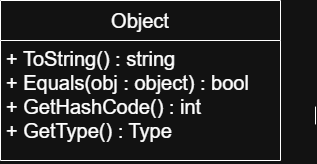

The diagram above was exported from draw.io. Its source (the exported page's mxGraphModel, read from the mxfile embedded in the PNG):
<mxGraphModel dx="872" dy="520" grid="1" gridSize="10" guides="1" tooltips="1" connect="1" arrows="1" fold="1" page="1" pageScale="1" pageWidth="850" pageHeight="1100" math="0" shadow="0">
  <root>
    <mxCell id="0" />
    <mxCell id="1" parent="0" />
    <mxCell id="1Xp5fT7hPcWM55m6BEOy-2" edge="1" parent="1" style="endArrow=none;html=1;rounded=0;" value="">
      <mxGeometry height="50" relative="1" width="50" as="geometry">
        <mxPoint x="600" y="266.08108108108104" as="sourcePoint" />
        <mxPoint x="600" y="283.91891891891896" as="targetPoint" />
      </mxGeometry>
    </mxCell>
    <mxCell id="n0HbmqrKh-XoElS8jLhX-1" parent="1" style="swimlane;fontStyle=0;childLayout=stackLayout;horizontal=1;startSize=40;fillColor=none;horizontalStack=0;resizeParent=1;resizeParentMax=0;resizeLast=0;collapsible=1;marginBottom=0;whiteSpace=wrap;html=1;" value="&lt;font style=&quot;font-size: 20px;&quot;&gt;Object&lt;/font&gt;" vertex="1">
      <mxGeometry height="160" width="280" x="285" y="160" as="geometry" />
    </mxCell>
    <mxCell id="n0HbmqrKh-XoElS8jLhX-2" parent="n0HbmqrKh-XoElS8jLhX-1" style="text;strokeColor=none;fillColor=none;align=left;verticalAlign=top;spacingLeft=4;spacingRight=4;overflow=hidden;rotatable=0;points=[[0,0.5],[1,0.5]];portConstraint=eastwest;whiteSpace=wrap;html=1;" value="&lt;div&gt;&lt;font style=&quot;font-size: 20px;&quot;&gt;+ ToString() : string&lt;/font&gt;&lt;/div&gt;&lt;div&gt;&lt;font style=&quot;font-size: 20px;&quot;&gt;+ Equals(obj : object) : bool&lt;/font&gt;&lt;/div&gt;&lt;div&gt;&lt;font style=&quot;font-size: 20px;&quot;&gt;+ GetHashCode() : int&lt;/font&gt;&lt;/div&gt;&lt;div&gt;&lt;font style=&quot;font-size: 20px;&quot;&gt;+ GetType() : Type&lt;/font&gt;&lt;/div&gt;" vertex="1">
      <mxGeometry height="120" width="280" y="40" as="geometry" />
    </mxCell>
  </root>
</mxGraphModel>